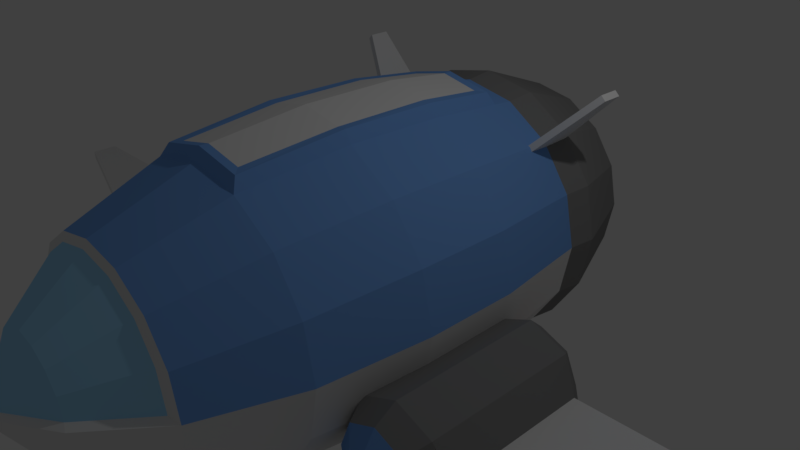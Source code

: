 # Source: ship.blend  (saved by Blender 2.79.0; exported with 4.5.12 LTS)
import bpy
from mathutils import Matrix  # noqa: F401  (used for matrix-valued properties, if any)

bpy.ops.wm.read_factory_settings(use_empty=True)
scene = bpy.context.scene
scene.name = 'Scene'

# ---- collections
col_collection_1 = bpy.data.collections.new('Collection 1'); scene.collection.children.link(col_collection_1)

# ---- materials (node trees are filled in below, after node groups)
mat_low_poly_spaceship_002_mat_01 = bpy.data.materials.new('Low_Poly_Spaceship_002_Mat_01')
mat_low_poly_spaceship_002_mat_01.alpha_threshold = 0.0
mat_low_poly_spaceship_002_mat_01.use_transparent_shadow = False
mat_low_poly_spaceship_002_mat_01.diffuse_color = (0.1768, 0.3765, 0.8, 1.0)
mat_low_poly_spaceship_002_mat_01.roughness = 0.5
mat_low_poly_spaceship_002_mat_01.specular_intensity = 0.0
mat_low_poly_spaceship_002_mat_02 = bpy.data.materials.new('Low_Poly_Spaceship_002_Mat_02')
mat_low_poly_spaceship_002_mat_02.alpha_threshold = 0.0
mat_low_poly_spaceship_002_mat_02.use_transparent_shadow = False
mat_low_poly_spaceship_002_mat_02.diffuse_color = (0.362, 0.7029, 1.0, 1.0)
mat_low_poly_spaceship_002_mat_02.roughness = 0.5
mat_low_poly_spaceship_002_mat_02.specular_intensity = 1.0
mat_low_poly_spaceship_002_mat_03 = bpy.data.materials.new('Low_Poly_Spaceship_002_Mat_03')
mat_low_poly_spaceship_002_mat_03.alpha_threshold = 0.0
mat_low_poly_spaceship_002_mat_03.use_transparent_shadow = False
mat_low_poly_spaceship_002_mat_03.diffuse_color = (0.2425, 0.2425, 0.2425, 1.0)
mat_low_poly_spaceship_002_mat_03.roughness = 0.5
mat_low_poly_spaceship_002_mat_03.specular_intensity = 0.0
mat_low_poly_spaceship_002_mat_04 = bpy.data.materials.new('Low_Poly_Spaceship_002_Mat_04')
mat_low_poly_spaceship_002_mat_04.alpha_threshold = 0.0
mat_low_poly_spaceship_002_mat_04.use_transparent_shadow = False
mat_low_poly_spaceship_002_mat_04.roughness = 0.5
mat_low_poly_spaceship_002_mat_04.specular_intensity = 0.0
mat_low_poly_spaceship_002_mat_05 = bpy.data.materials.new('Low_Poly_Spaceship_002_Mat_05')
mat_low_poly_spaceship_002_mat_05.alpha_threshold = 0.0
mat_low_poly_spaceship_002_mat_05.use_transparent_shadow = False
mat_low_poly_spaceship_002_mat_05.diffuse_color = (0.8, 0.1027, 0.01324, 1.0)
mat_low_poly_spaceship_002_mat_05.roughness = 0.5
mat_low_poly_spaceship_002_mat_05.specular_intensity = 0.0

# ---- material node trees

# ---- world
world_world = bpy.data.worlds.new('World'); scene.world = world_world
world_world.color = (0.05088, 0.05088, 0.05088)
world_world.use_sun_shadow = False
world_world.sun_shadow_jitter_overblur = 0.0
world_world.cycles.sampling_method = 'MANUAL'

# ---- cameras
cam_camera = bpy.data.cameras.new('Camera')
cam_camera.clip_end = 100.0
cam_camera.lens = 35.0
cam_camera.sensor_width = 32.0
cam_camera.sensor_height = 18.0
cam_camera.ortho_scale = 7.314
cam_camera.dof.focus_distance = 0.0
cam_camera.dof.aperture_fstop = 128.0

# ---- lights
light_lamp = bpy.data.lights.new('Lamp', 'POINT')
light_lamp.transmission_factor = 0.0
light_lamp.cutoff_distance = 30.0
light_lamp.energy = 100.0
light_lamp.shadow_buffer_clip_start = 1.001
light_lamp.shadow_soft_size = 0.1
light_lamp.shadow_maximum_resolution = 0.006
light_lamp.use_absolute_resolution = True

# ---- meshes
me_circle = bpy.data.meshes.new('Circle')
me_circle.from_pydata([(1.126, 1.304, 1.175), (1.065, 1.304, 1.236), (1.126, 2.094, 1.175), (1.065, 2.094, 1.236), (2.051, 1.814, 2.099), (1.99, 1.814, 2.16), (2.051, 2.094, 2.099), (1.99, 2.094, 2.16), (2.292, 0.3687, -1.564), (1.779, 0.3687, -1.351), (1.567, 0.3687, -0.8392), (1.779, 0.3687, -0.3269), (2.292, 0.3687, -0.1147), (2.804, 0.3687, -0.3269), (3.016, 0.3687, -0.8392), (2.804, 0.3687, -1.351), (1.779, -1.755, -1.351), (2.292, -1.755, -1.564), (1.567, -1.755, -0.8392), (1.779, -1.755, -0.3269), (2.292, -1.755, -0.1147), (2.804, -1.755, -0.3269), (3.016, -1.755, -0.8392), (2.804, -1.755, -1.351), (2.116, -2.246, -1.014), (2.292, -2.246, -1.087), (2.044, -2.246, -0.8392), (2.116, -2.246, -0.664), (2.292, -2.246, -0.5914), (2.467, -2.246, -0.664), (2.539, -2.246, -0.8392), (2.467, -2.246, -1.014), (1.742, -2.046, -0.8392), (1.903, -2.046, -0.4504), (2.292, -2.046, -1.389), (1.903, -2.046, -1.228), (2.68, -2.046, -1.228), (2.68, -2.046, -0.4504), (2.841, -2.046, -0.8392), (2.292, -2.046, -0.2893), (1.905, 0.5698, -1.226), (2.292, 0.5698, -1.386), (1.744, 0.5698, -0.8392), (1.905, 0.5698, -0.4523), (2.292, 0.5698, -0.2921), (2.678, 0.5698, -0.4523), (2.839, 0.5698, -0.8392), (2.678, 0.5698, -1.226), (2.023, 0.375, -1.108), (2.292, 0.375, -1.219), (1.911, 0.375, -0.8392), (2.023, 0.375, -0.5703), (2.292, 0.375, -0.4589), (2.56, 0.375, -0.5703), (2.672, 0.375, -0.8392), (2.56, 0.375, -1.108), (3.017, 0.2911, -0.8392), (3.017, 0.2911, -0.7767), (3.017, 0.2911, -0.9017), (3.017, -1.678, -0.8392), (3.017, -1.678, -0.7767), (3.017, -1.678, -0.9017), (7.879, 0.2969, -0.8392), (7.879, 0.2969, -0.7767), (7.879, 0.2969, -0.9017), (7.879, -0.1237, -0.8392), (7.879, -0.1237, -0.7767), (7.879, -0.1237, -0.9017), (-1.31, 2.13, 1.434), (-1.848, 1.45, 0.1241), (-2.0, -0.943, 0.1241), (-1.848, -2.398, 0.1241), (-0.7654, -4.454, 0.1241), (-0.7089, 2.13, 1.836), (-1.707, 1.45, -0.583), (-1.848, -0.943, -0.6413), (-1.707, -2.398, -0.583), (-1.307, -3.631, -0.4171), (-0.7071, -4.454, -0.1688), (-1.414, -0.943, -1.29), (-1.307, -2.398, -1.182), (0.7089, 2.13, 1.836), (1.31, 2.13, 1.434), (0.3762, 3.31, 1.032), (0.7071, 1.45, 1.831), (0.7654, -0.943, 1.972), (0.7071, -2.398, 1.831), (0.5412, -3.631, 1.431), (0.5571, -0.943, 2.12), (-0.3762, 3.31, 1.032), (-1.712, 2.13, -0.5848), (-0.7071, 1.45, 1.831), (-0.7654, -0.943, 1.972), (-0.7071, -2.398, 1.831), (-0.5412, -3.631, 1.431), (-0.6951, 3.31, 0.8192), (-1.853, 2.13, 0.1241), (-1.307, 1.45, 1.431), (-1.414, -0.943, 1.538), (-1.307, -2.398, 1.431), (-1.0, -3.631, 1.124), (-0.9082, 3.31, 0.5003), (-1.712, 2.13, 0.833), (-1.707, 1.45, 0.8312), (-1.848, -0.943, 0.8895), (-1.707, -2.398, 0.8312), (-1.307, -3.631, 0.6653), (-1.264, -3.68, 0.1782), (0.4839, -3.68, 1.346), (0.2619, -4.416, 0.8105), (-0.4839, -3.68, 1.346), (-0.2619, -4.416, 0.8105), (-0.8941, -3.68, 1.072), (-0.4839, -4.416, 0.6621), (-1.168, -3.68, 0.6621), (-0.6322, -4.416, 0.4401), (-1.434, 3.233, 0.1241), (-1.333, 3.31, 0.1241), (-1.232, 3.31, -0.3861), (-1.325, 3.233, -0.4248), (-0.9428, 3.31, -0.8187), (-1.014, 3.233, -0.89), (0.5102, 3.31, 1.356), (0.5489, 3.233, 1.449), (-0.5102, 3.31, 1.356), (-0.5489, 3.233, 1.449), (-0.9428, 3.31, 1.067), (-1.014, 3.233, 1.138), (-1.232, 3.31, 0.6343), (-1.325, 3.233, 0.6729), (-1.674, 1.749, 0.8175), (-1.812, 1.749, 0.1241), (-1.674, 1.749, -0.5693), (0.6934, 1.749, 1.798), (-0.6934, 1.749, 1.798), (-1.281, 1.749, 1.405), (-0.3165, 2.799, 0.8882), (-1.985, 0.3496, 0.1115), (-1.834, 0.3496, -0.6483), (0.7598, 0.3496, 1.946), (0.553, 0.3496, 2.114), (-0.7598, 0.3496, 1.946), (-1.404, 0.3496, 1.515), (-1.834, 0.3496, 0.8713), (0.6761, 0.3496, 2.108), (0.681, -0.943, 2.127), (0.6292, -2.313, 1.992), (0.6292, 1.375, 1.992), (-0.6761, 0.3496, 2.108), (-0.681, -0.943, 2.127), (-0.6292, -2.313, 1.992), (-0.6292, 1.375, 1.992), (0.5147, -2.199, 2.009), (0.5147, 1.271, 2.009), (-0.553, 0.3496, 2.114), (-0.5571, -0.943, 2.12), (-0.5147, -2.199, 2.009), (-0.5147, 1.271, 2.009), (-1.126, 1.304, 1.175), (-1.065, 1.304, 1.236), (-1.126, 2.094, 1.175), (-1.065, 2.094, 1.236), (-2.051, 1.814, 2.099), (-1.99, 1.814, 2.16), (-2.051, 2.094, 2.099), (-1.99, 2.094, 2.16), (-2.292, 0.3687, -1.564), (-1.779, 0.3687, -1.351), (-1.567, 0.3687, -0.8392), (-1.779, 0.3687, -0.3269), (-2.292, 0.3687, -0.1147), (-2.804, 0.3687, -0.3269), (-3.016, 0.3687, -0.8392), (-2.804, 0.3687, -1.351), (-1.779, -1.755, -1.351), (-2.292, -1.755, -1.564), (-1.567, -1.755, -0.8392), (-1.779, -1.755, -0.3269), (-2.292, -1.755, -0.1147), (-2.804, -1.755, -0.3269), (-3.016, -1.755, -0.8392), (-2.804, -1.755, -1.351), (-2.116, -2.246, -1.014), (-2.292, -2.246, -1.087), (-2.044, -2.246, -0.8392), (-2.116, -2.246, -0.664), (-2.292, -2.246, -0.5914), (-2.467, -2.246, -0.664), (-2.539, -2.246, -0.8392), (-2.467, -2.246, -1.014), (-1.742, -2.046, -0.8392), (-1.903, -2.046, -0.4504), (-2.292, -2.046, -1.389), (-1.903, -2.046, -1.228), (-2.68, -2.046, -1.228), (-2.68, -2.046, -0.4504), (-2.841, -2.046, -0.8392), (-2.292, -2.046, -0.2893), (-1.905, 0.5698, -1.226), (-2.292, 0.5698, -1.386), (-1.744, 0.5698, -0.8392), (-1.905, 0.5698, -0.4523), (-2.292, 0.5698, -0.2921), (-2.678, 0.5698, -0.4523), (-2.839, 0.5698, -0.8392), (-2.678, 0.5698, -1.226), (-2.023, 0.375, -1.108), (-2.292, 0.375, -1.219), (-1.911, 0.375, -0.8392), (-2.023, 0.375, -0.5703), (-2.292, 0.375, -0.4589), (-2.56, 0.375, -0.5703), (-2.672, 0.375, -0.8392), (-2.56, 0.375, -1.108), (-3.017, 0.2911, -0.8392), (-3.017, 0.2911, -0.7767), (-3.017, 0.2911, -0.9017), (-3.017, -1.678, -0.8392), (-3.017, -1.678, -0.7767), (-3.017, -1.678, -0.9017), (-7.879, 0.2969, -0.8392), (-7.879, 0.2969, -0.7767), (-7.879, 0.2969, -0.9017), (-7.879, -0.1237, -0.8392), (-7.879, -0.1237, -0.7767), (-7.879, -0.1237, -0.9017), (0.9831, 3.31, 0.1241), (1.848, 1.45, 0.1241), (2.0, -0.943, 0.1241), (1.848, -2.398, 0.1241), (1.414, -3.631, 0.1241), (0.7654, -4.454, 0.1241), (0.9082, 3.31, -0.2521), (1.707, 1.45, -0.583), (1.848, -0.943, -0.6413), (1.707, -2.398, -0.583), (1.307, -3.631, -0.4171), (0.7071, -4.454, -0.1688), (0.6951, 3.31, -0.571), (2.593e-07, 2.13, 1.977), (1.307, 1.45, -1.182), (1.414, -0.943, -1.29), (1.307, -2.398, -1.182), (1.0, -3.631, -0.8759), (0.5412, -4.454, -0.4171), (2.593e-07, -4.95, 0.1241), (0.3762, 3.31, -0.7841), (0.7071, 1.45, -1.583), (0.7654, -0.943, -1.724), (0.7071, -2.398, -1.583), (0.5412, -3.631, -1.182), (0.2929, -4.454, -0.583), (2.593e-07, 3.31, -0.859), (2.593e-07, 1.45, -1.724), (2.593e-07, -0.943, -1.876), (2.593e-07, -2.398, -1.724), (2.593e-07, -3.631, -1.29), (2.593e-07, -4.454, -0.6413), (-0.3762, 3.31, -0.7841), (-0.7071, 1.45, -1.583), (-0.7654, -0.943, -1.724), (-0.7071, -2.398, -1.583), (-0.5412, -3.631, -1.182), (-0.2929, -4.454, -0.583), (-0.6951, 3.31, -0.571), (-1.307, 1.45, -1.182), (-1.0, -3.631, -0.8759), (-0.5412, -4.454, -0.4171), (-0.9082, 3.31, -0.2521), (-0.9831, 3.31, 0.1241), (-1.31, 2.13, -1.186), (-1.414, -3.631, 0.1241), (-0.7089, 2.13, -1.587), (2.593e-07, 2.13, -1.728), (0.7089, 2.13, -1.587), (2.593e-07, 3.31, 1.107), (1.31, 2.13, -1.186), (2.593e-07, 1.45, 1.972), (2.593e-07, -2.398, 1.972), (2.593e-07, -3.631, 1.538), (1.712, 2.13, -0.5848), (0.6951, 3.31, 0.8192), (1.853, 2.13, 0.1241), (1.307, 1.45, 1.431), (1.414, -0.943, 1.538), (1.307, -2.398, 1.431), (1.0, -3.631, 1.124), (0.9082, 3.31, 0.5003), (1.712, 2.13, 0.833), (1.707, 1.45, 0.8312), (1.848, -0.943, 0.8895), (1.707, -2.398, 0.8312), (1.307, -3.631, 0.6653), (1.264, -3.68, 0.1782), (0.6843, -4.416, 0.1782), (-0.6843, -4.416, 0.1782), (2.593e-07, -3.68, 1.443), (2.593e-07, -4.416, 0.8625), (0.8941, -3.68, 1.072), (0.4839, -4.416, 0.6621), (1.168, -3.68, 0.6621), (0.6322, -4.416, 0.4401), (2.593e-07, -4.869, 0.1782), (1.434, 3.233, 0.1241), (1.333, 3.31, 0.1241), (1.232, 3.31, -0.3861), (1.325, 3.233, -0.4248), (0.9428, 3.31, -0.8187), (1.014, 3.233, -0.89), (0.5102, 3.31, -1.108), (0.5489, 3.233, -1.201), (2.593e-07, 3.31, -1.209), (2.593e-07, 3.233, -1.31), (-0.5102, 3.31, -1.108), (-0.5489, 3.233, -1.201), (2.593e-07, 3.31, 1.457), (2.593e-07, 3.233, 1.558), (0.9428, 3.31, 1.067), (1.014, 3.233, 1.138), (1.232, 3.31, 0.6343), (1.325, 3.233, 0.6729), (1.674, 1.749, 0.8175), (1.812, 1.749, 0.1241), (1.674, 1.749, -0.5693), (1.281, 1.749, -1.157), (0.6934, 1.749, -1.55), (2.593e-07, 1.749, -1.688), (-0.6934, 1.749, -1.55), (-1.281, 1.749, -1.157), (2.593e-07, 1.749, 1.936), (1.281, 1.749, 1.405), (0.8271, 2.799, 0.1241), (0.7641, 2.799, -0.1924), (0.5848, 2.799, -0.4607), (0.3165, 2.799, -0.64), (2.593e-07, 2.799, -0.703), (-0.3165, 2.799, -0.64), (2.593e-07, 2.799, 0.1241), (-0.5848, 2.799, -0.4607), (-0.7641, 2.799, -0.1924), (-0.8271, 2.799, 0.1241), (-0.7641, 2.799, 0.4406), (-0.5848, 2.799, 0.7089), (2.593e-07, 2.799, 0.9512), (0.3165, 2.799, 0.8882), (0.5848, 2.799, 0.7089), (0.7641, 2.799, 0.4406), (1.985, 0.3496, 0.1115), (1.834, 0.3496, -0.6483), (1.404, 0.3496, -1.292), (0.7598, 0.3496, -1.723), (2.593e-07, 0.3496, -1.874), (-0.7598, 0.3496, -1.723), (-1.404, 0.3496, -1.292), (1.404, 0.3496, 1.515), (1.834, 0.3496, 0.8713), (2.593e-07, -2.313, 2.127), (2.593e-07, 1.375, 2.127), (2.593e-07, 0.3496, 2.232), (2.593e-07, -0.943, 2.239), (2.593e-07, -2.199, 2.12), (2.593e-07, 1.271, 2.12)], [], [(3, 7, 6, 2), (7, 5, 4, 6), (5, 1, 0, 4), (0, 2, 6, 4), (5, 7, 3, 1), (14, 15, 47, 46), (33, 32, 26, 27), (23, 15, 58, 61), (13, 12, 20, 21), (9, 8, 17, 16), (8, 15, 23, 17), (13, 21, 60, 57), (12, 11, 19, 20), (10, 9, 16, 18), (24, 25, 31, 30, 29, 28, 27, 26), (35, 34, 25, 24), (34, 36, 31, 25), (38, 37, 29, 30), (39, 33, 27, 28), (32, 35, 24, 26), (36, 38, 30, 31), (37, 39, 28, 29), (21, 20, 39, 37), (23, 22, 38, 36), (18, 16, 35, 32), (20, 19, 33, 39), (22, 21, 37, 38), (17, 23, 36, 34), (16, 17, 34, 35), (19, 18, 32, 33), (47, 41, 49, 55), (12, 13, 45, 44), (10, 11, 43, 42), (8, 9, 40, 41), (15, 8, 41, 47), (13, 14, 46, 45), (11, 12, 44, 43), (9, 10, 42, 40), (48, 50, 51, 52, 53, 54, 55, 49), (45, 46, 54, 53), (43, 44, 52, 51), (40, 42, 50, 48), (46, 47, 55, 54), (44, 45, 53, 52), (42, 43, 51, 50), (41, 40, 48, 49), (60, 59, 65, 66), (57, 60, 66, 63), (15, 14, 56, 58), (21, 22, 59, 60), (14, 13, 57, 56), (22, 23, 61, 59), (64, 62, 65, 67), (62, 63, 66, 65), (56, 57, 63, 62), (61, 58, 64, 67), (59, 61, 67, 65), (58, 56, 62, 64), (102, 129, 116, 96), (72, 271, 77, 78), (71, 70, 75, 76), (128, 101, 269, 117), (89, 275, 343, 136), (245, 72, 78), (271, 71, 76, 77), (137, 69, 74, 138), (76, 75, 79, 80), (120, 264, 258, 313), (245, 78, 267), (77, 76, 80, 266), (138, 74, 265, 353), (90, 119, 121, 270), (78, 77, 266, 267), (266, 80, 261, 262), (270, 121, 314, 272), (80, 79, 260, 261), (95, 89, 136, 342), (275, 83, 344, 343), (269, 101, 341, 340), (288, 320, 318, 82), (317, 281, 83, 122), (286, 285, 86, 87), (354, 283, 84, 139), (82, 318, 123, 81), (285, 284, 85, 86), (122, 83, 275, 315), (271, 72, 295, 107), (87, 279, 296, 108), (93, 278, 356, 150), (315, 275, 89, 124), (101, 95, 342, 341), (286, 87, 108, 298), (87, 86, 278, 279), (86, 85, 145, 146), (81, 123, 316, 239), (91, 141, 148, 151), (124, 89, 95, 126), (100, 106, 114, 112), (279, 278, 93, 94), (84, 277, 357, 147), (239, 316, 125, 73), (94, 100, 112, 110), (94, 93, 99, 100), (141, 91, 97, 142), (73, 125, 127, 68), (93, 92, 98, 99), (126, 95, 101, 128), (83, 281, 345, 344), (142, 97, 103, 143), (68, 127, 129, 102), (99, 98, 104, 105), (131, 96, 90, 132), (72, 245, 302, 295), (100, 99, 105, 106), (106, 271, 107, 114), (105, 104, 70, 71), (96, 116, 119, 90), (279, 94, 110, 296), (106, 105, 71, 271), (143, 103, 69, 137), (118, 268, 264, 120), (299, 298, 108, 109), (302, 299, 109), (109, 108, 296, 297), (302, 109, 297), (302, 297, 111), (297, 296, 110, 111), (302, 111, 113), (111, 110, 112, 113), (113, 112, 114, 115), (302, 113, 115), (115, 114, 107, 295), (302, 115, 295), (119, 116, 117, 118), (118, 120, 121, 119), (314, 121, 120, 313), (123, 318, 317, 122), (122, 315, 316, 123), (315, 124, 125, 316), (127, 125, 124, 126), (129, 127, 126, 128), (128, 117, 116, 129), (117, 269, 268, 118), (135, 68, 102, 130), (134, 73, 68, 135), (329, 239, 73, 134), (133, 81, 239, 329), (330, 82, 81, 133), (321, 288, 82, 330), (132, 90, 270, 328), (130, 102, 96, 131), (103, 130, 131, 69), (74, 132, 328, 265), (283, 330, 133, 84), (84, 133, 329, 277), (277, 329, 134, 91), (91, 134, 135, 97), (97, 135, 130, 103), (69, 131, 132, 74), (343, 337, 136), (136, 337, 342), (104, 143, 137, 70), (98, 142, 143, 104), (92, 141, 142, 98), (85, 139, 144, 145), (277, 91, 151, 357), (284, 354, 139, 85), (79, 353, 352, 260), (75, 138, 353, 79), (70, 137, 138, 75), (144, 147, 153, 140), (149, 150, 156, 155), (146, 145, 88, 152), (357, 151, 157, 361), (356, 146, 152, 360), (151, 148, 154, 157), (278, 86, 146, 356), (141, 92, 149, 148), (139, 84, 147, 144), (92, 93, 150, 149), (152, 88, 359, 360), (140, 153, 361, 358), (360, 359, 155, 156), (358, 361, 157, 154), (359, 358, 154, 155), (88, 140, 358, 359), (150, 356, 360, 156), (147, 357, 361, 153), (145, 144, 140, 88), (148, 149, 155, 154), (161, 160, 164, 165), (165, 164, 162, 163), (163, 162, 158, 159), (158, 162, 164, 160), (163, 159, 161, 165), (172, 204, 205, 173), (191, 185, 184, 190), (181, 219, 216, 173), (171, 179, 178, 170), (167, 174, 175, 166), (166, 175, 181, 173), (171, 215, 218, 179), (170, 178, 177, 169), (168, 176, 174, 167), (182, 184, 185, 186, 187, 188, 189, 183), (193, 182, 183, 192), (192, 183, 189, 194), (196, 188, 187, 195), (197, 186, 185, 191), (190, 184, 182, 193), (194, 189, 188, 196), (195, 187, 186, 197), (179, 195, 197, 178), (181, 194, 196, 180), (176, 190, 193, 174), (178, 197, 191, 177), (180, 196, 195, 179), (175, 192, 194, 181), (174, 193, 192, 175), (177, 191, 190, 176), (205, 213, 207, 199), (170, 202, 203, 171), (168, 200, 201, 169), (166, 199, 198, 167), (173, 205, 199, 166), (171, 203, 204, 172), (169, 201, 202, 170), (167, 198, 200, 168), (206, 207, 213, 212, 211, 210, 209, 208), (203, 211, 212, 204), (201, 209, 210, 202), (198, 206, 208, 200), (204, 212, 213, 205), (202, 210, 211, 203), (200, 208, 209, 201), (199, 207, 206, 198), (218, 224, 223, 217), (215, 221, 224, 218), (173, 216, 214, 172), (179, 218, 217, 180), (172, 214, 215, 171), (180, 217, 219, 181), (222, 225, 223, 220), (220, 223, 224, 221), (214, 220, 221, 215), (219, 225, 222, 216), (217, 223, 225, 219), (216, 222, 220, 214), (288, 282, 303, 320), (231, 237, 236, 230), (229, 235, 234, 228), (319, 304, 226, 287), (245, 237, 231), (230, 236, 235, 229), (347, 348, 233, 227), (235, 242, 241, 234), (307, 309, 246, 238), (245, 244, 237), (236, 243, 242, 235), (348, 349, 240, 233), (280, 276, 308, 306), (237, 244, 243, 236), (245, 251, 244), (243, 250, 249, 242), (349, 350, 247, 240), (276, 274, 310, 308), (244, 251, 250, 243), (242, 249, 248, 241), (309, 311, 252, 246), (268, 339, 338, 264), (350, 351, 253, 247), (274, 273, 312, 310), (251, 257, 256, 250), (249, 255, 254, 248), (311, 313, 258, 252), (245, 257, 251), (250, 256, 255, 249), (257, 263, 262, 256), (255, 261, 260, 254), (246, 334, 333, 238), (245, 263, 257), (256, 262, 261, 255), (351, 352, 259, 253), (273, 272, 314, 312), (238, 333, 332, 232), (245, 267, 263), (352, 353, 265, 259), (263, 267, 266, 262), (264, 338, 336, 258), (226, 331, 346, 287), (232, 332, 331, 226), (258, 336, 335, 252), (230, 293, 294, 231), (287, 346, 345, 281), (286, 298, 300, 292), (317, 319, 287, 281), (354, 355, 289, 283), (285, 291, 290, 284), (322, 323, 280, 282), (252, 335, 334, 246), (231, 294, 302, 245), (286, 292, 291, 285), (292, 300, 293, 230), (291, 229, 228, 290), (282, 280, 306, 303), (269, 340, 339, 268), (292, 230, 229, 291), (355, 347, 227, 289), (305, 307, 238, 232), (299, 301, 300, 298), (302, 301, 299), (301, 294, 293, 300), (302, 294, 301), (306, 305, 304, 303), (305, 306, 308, 307), (310, 309, 307, 308), (312, 311, 309, 310), (311, 312, 314, 313), (320, 319, 317, 318), (319, 320, 303, 304), (304, 305, 232, 226), (327, 328, 270, 272), (326, 327, 272, 273), (325, 326, 273, 274), (324, 325, 274, 276), (323, 324, 276, 280), (321, 322, 282, 288), (289, 227, 322, 321), (233, 240, 324, 323), (240, 247, 325, 324), (247, 253, 326, 325), (253, 259, 327, 326), (259, 265, 328, 327), (283, 289, 321, 330), (227, 233, 323, 322), (331, 332, 337), (332, 333, 337), (333, 334, 337), (334, 335, 337), (335, 336, 337), (336, 338, 337), (338, 339, 337), (339, 340, 337), (340, 341, 337), (341, 342, 337), (343, 344, 337), (344, 345, 337), (345, 346, 337), (346, 331, 337), (290, 228, 347, 355), (284, 290, 355, 354), (254, 260, 352, 351), (248, 254, 351, 350), (241, 248, 350, 349), (234, 241, 349, 348), (228, 234, 348, 347)])
me_circle.polygons.foreach_set('material_index', [3, 3, 3, 3, 3, 2, 0, 2, 2, 2, 2, 2, 2, 2, 0, 0, 0, 0, 0, 0, 0, 0, 2, 2, 2, 2, 2, 2, 2, 2, 2, 2, 2, 2, 2, 2, 2, 2, 4, 2, 2, 2, 2, 2, 2, 2, 3, 3, 2, 2, 2, 2, 3, 3, 3, 3, 3, 3, 2, 3, 3, 2, 2, 3, 3, 3, 3, 2, 3, 3, 3, 2, 3, 3, 2, 3, 2, 2, 2, 2, 2, 0, 0, 2, 0, 2, 3, 3, 0, 2, 2, 3, 0, 0, 2, 0, 2, 3, 0, 0, 2, 3, 0, 0, 2, 0, 2, 2, 0, 2, 0, 2, 3, 0, 3, 0, 2, 3, 0, 0, 2, 1, 1, 1, 1, 1, 1, 1, 1, 1, 1, 1, 1, 2, 2, 2, 2, 2, 2, 2, 2, 2, 2, 2, 2, 2, 2, 2, 2, 2, 2, 0, 3, 0, 0, 0, 0, 0, 3, 4, 4, 0, 0, 0, 0, 0, 0, 3, 3, 3, 0, 0, 0, 0, 0, 0, 0, 0, 0, 0, 3, 3, 3, 3, 3, 3, 0, 0, 0, 0, 3, 3, 3, 3, 3, 2, 0, 2, 2, 2, 2, 2, 2, 2, 0, 0, 0, 0, 0, 0, 0, 0, 2, 2, 2, 2, 2, 2, 2, 2, 2, 2, 2, 2, 2, 2, 2, 2, 4, 2, 2, 2, 2, 2, 2, 2, 3, 3, 2, 2, 2, 2, 3, 3, 3, 3, 3, 3, 2, 3, 3, 2, 3, 3, 3, 3, 2, 3, 3, 3, 2, 3, 3, 3, 3, 2, 3, 3, 2, 2, 3, 2, 3, 3, 2, 3, 3, 3, 3, 2, 3, 3, 3, 2, 2, 3, 3, 3, 2, 2, 2, 2, 3, 2, 3, 2, 0, 0, 2, 2, 3, 0, 3, 0, 2, 2, 0, 0, 2, 1, 1, 1, 1, 2, 2, 2, 2, 2, 2, 2, 2, 2, 2, 2, 2, 2, 2, 0, 3, 3, 3, 3, 3, 0, 3, 4, 4, 4, 4, 4, 4, 4, 4, 4, 4, 4, 4, 4, 4, 0, 0, 3, 3, 3, 3, 3])
me_circle.materials.append(mat_low_poly_spaceship_002_mat_01)
me_circle.materials.append(mat_low_poly_spaceship_002_mat_02)
me_circle.materials.append(mat_low_poly_spaceship_002_mat_03)
me_circle.materials.append(mat_low_poly_spaceship_002_mat_04)
me_circle.materials.append(mat_low_poly_spaceship_002_mat_05)
me_circle.use_remesh_preserve_volume = False
me_circle.use_remesh_preserve_attributes = False
me_circle.use_mirror_vertex_groups = False
me_circle.update()

# ---- objects
ob_low_poly_spaceship_002_empty = bpy.data.objects.new('Low_Poly_Spaceship_002_Empty', None)
ob_low_poly_spaceship_002 = bpy.data.objects.new('Low_Poly_Spaceship_002', me_circle)
ob_lamp = bpy.data.objects.new('Lamp', light_lamp)
ob_camera = bpy.data.objects.new('Camera', cam_camera)

# ---- transforms, parenting, visibility, modifiers, constraints
ob_low_poly_spaceship_002_empty.location = (0.0, 0.0, 0.0)
ob_low_poly_spaceship_002_empty.empty_image_offset = (0.0, 0.0)
ob_low_poly_spaceship_002_empty.show_name = True
ob_low_poly_spaceship_002_empty.show_in_front = True
ob_low_poly_spaceship_002_empty.lineart.crease_threshold = 0.0
ob_low_poly_spaceship_002.parent = ob_low_poly_spaceship_002_empty
ob_low_poly_spaceship_002.location = (0.0, 0.0, 0.0)
ob_low_poly_spaceship_002.lineart.crease_threshold = 0.0
ob_lamp.location = (4.076, 1.005, 5.904)
ob_lamp.rotation_euler = (0.6503, 0.05522, 1.866)
ob_lamp.lock_rotations_4d = False
ob_lamp.empty_display_type = 'ARROWS'
ob_lamp.color = (0.0, 0.0, 0.0, 0.0)
ob_lamp.lineart.crease_threshold = 0.0
ob_camera.location = (7.481, -6.508, 5.344)
ob_camera.rotation_euler = (1.109, 0.01082, 0.8149)
ob_camera.lock_rotations_4d = False
ob_camera.empty_display_type = 'ARROWS'
ob_camera.color = (0.0, 0.0, 0.0, 0.0)
ob_camera.display_type = 'WIRE'
ob_camera.lineart.crease_threshold = 0.0

# ---- collection membership
col_collection_1.objects.link(ob_low_poly_spaceship_002_empty)
col_collection_1.objects.link(ob_low_poly_spaceship_002)
col_collection_1.objects.link(ob_lamp)
col_collection_1.objects.link(ob_camera)

# ---- scene / render settings (as saved in the file)
scene.camera = ob_camera
scene.frame_start = 1; scene.frame_end = 250; scene.frame_set(1)
scene.render.engine = 'BLENDER_EEVEE_NEXT'
scene.render.resolution_percentage = 50
scene.render.dither_intensity = 0.0
scene.cycles.use_denoising = False
scene.cycles.samples = 128
scene.cycles.sampling_pattern = 'TABULATED_SOBOL'
scene.cycles.light_sampling_threshold = 0.0
scene.cycles.use_adaptive_sampling = False
scene.cycles.use_light_tree = False
scene.cycles.blur_glossy = 0.0
scene.cycles.sample_clamp_indirect = 0.0
scene.view_settings.view_transform = 'Standard'
bpy.context.view_layer.update()
